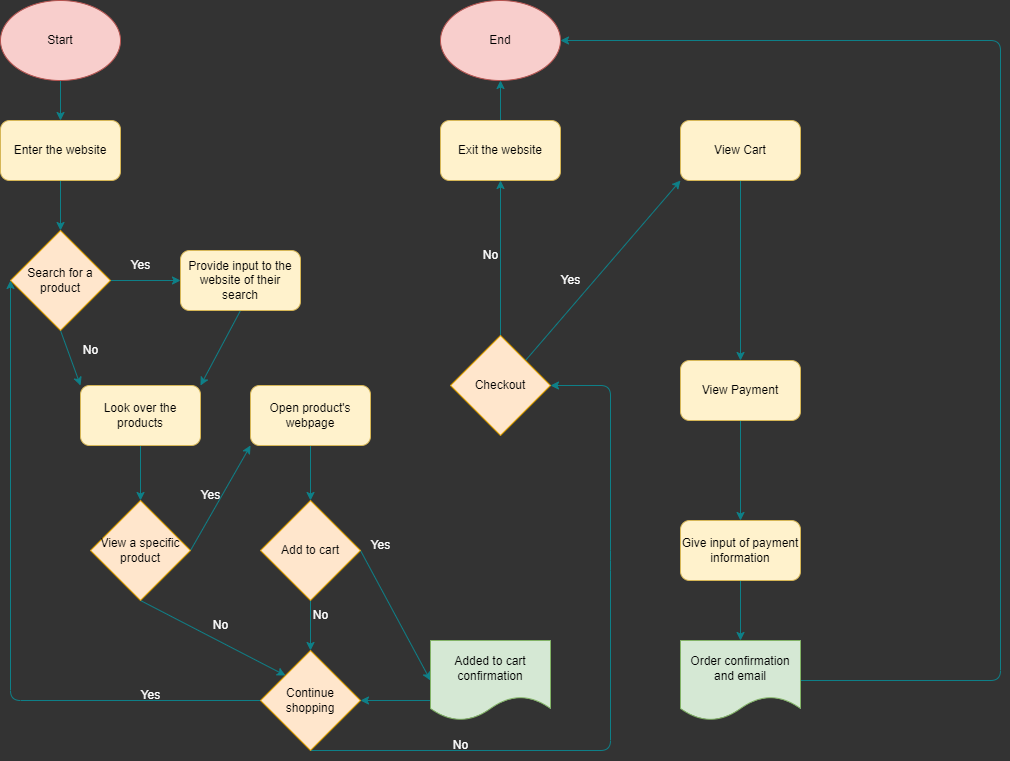

The diagram above was exported from draw.io. Its source (the exported page's mxGraphModel, read from the mxfile embedded in the PNG):
<mxGraphModel dx="1295" dy="746" grid="0" gridSize="10" guides="1" tooltips="1" connect="1" arrows="1" fold="1" page="1" pageScale="1" pageWidth="1100" pageHeight="850" background="#333333" math="0" shadow="0">
  <root>
    <mxCell id="0" />
    <mxCell id="1" parent="0" />
    <mxCell id="7" style="edgeStyle=none;html=1;exitX=0.5;exitY=1;exitDx=0;exitDy=0;entryX=0.5;entryY=0;entryDx=0;entryDy=0;fontColor=#000000;strokeColor=#0e8088;fillColor=#b0e3e6;" parent="1" source="4" target="5" edge="1">
      <mxGeometry relative="1" as="geometry" />
    </mxCell>
    <mxCell id="4" value="&lt;font color=&quot;#000000&quot;&gt;Start&lt;/font&gt;" style="ellipse;whiteSpace=wrap;html=1;fillColor=#f8cecc;strokeColor=#b85450;" parent="1" vertex="1">
      <mxGeometry x="60" y="40" width="120" height="80" as="geometry" />
    </mxCell>
    <mxCell id="9" style="edgeStyle=none;html=1;exitX=0.5;exitY=1;exitDx=0;exitDy=0;fontColor=#000000;fillColor=#b0e3e6;strokeColor=#0e8088;" parent="1" source="5" target="8" edge="1">
      <mxGeometry relative="1" as="geometry" />
    </mxCell>
    <mxCell id="5" value="&lt;font color=&quot;#000000&quot;&gt;Enter the website&lt;/font&gt;" style="rounded=1;whiteSpace=wrap;html=1;fillColor=#fff2cc;strokeColor=#d6b656;" parent="1" vertex="1">
      <mxGeometry x="60" y="160" width="120" height="60" as="geometry" />
    </mxCell>
    <mxCell id="11" style="edgeStyle=none;html=1;exitX=1;exitY=0.5;exitDx=0;exitDy=0;entryX=0;entryY=0.5;entryDx=0;entryDy=0;fontColor=#000000;fillColor=#b0e3e6;strokeColor=#0e8088;" parent="1" source="8" target="10" edge="1">
      <mxGeometry relative="1" as="geometry" />
    </mxCell>
    <mxCell id="17" style="edgeStyle=none;html=1;exitX=0.5;exitY=1;exitDx=0;exitDy=0;entryX=0;entryY=0;entryDx=0;entryDy=0;fontColor=#000000;fillColor=#b0e3e6;strokeColor=#0e8088;" parent="1" source="8" target="15" edge="1">
      <mxGeometry relative="1" as="geometry" />
    </mxCell>
    <mxCell id="8" value="&lt;font color=&quot;#000000&quot;&gt;Search for a product&lt;/font&gt;" style="rhombus;whiteSpace=wrap;html=1;fillColor=#ffe6cc;strokeColor=#d79b00;" parent="1" vertex="1">
      <mxGeometry x="70" y="270" width="100" height="100" as="geometry" />
    </mxCell>
    <mxCell id="16" style="edgeStyle=none;html=1;exitX=0.5;exitY=1;exitDx=0;exitDy=0;entryX=1;entryY=0;entryDx=0;entryDy=0;fontColor=#000000;fillColor=#b0e3e6;strokeColor=#0e8088;" parent="1" source="10" target="15" edge="1">
      <mxGeometry relative="1" as="geometry" />
    </mxCell>
    <mxCell id="10" value="&lt;font color=&quot;#000000&quot;&gt;Provide input to the website of their search&lt;/font&gt;" style="rounded=1;whiteSpace=wrap;html=1;fillColor=#fff2cc;strokeColor=#d6b656;" parent="1" vertex="1">
      <mxGeometry x="240" y="290" width="120" height="60" as="geometry" />
    </mxCell>
    <mxCell id="12" value="&lt;font color=&quot;#ffffff&quot;&gt;Yes&lt;/font&gt;" style="text;html=1;align=center;verticalAlign=middle;resizable=0;points=[];autosize=1;strokeColor=none;fillColor=none;fontColor=#000000;" parent="1" vertex="1">
      <mxGeometry x="180" y="290" width="40" height="30" as="geometry" />
    </mxCell>
    <mxCell id="20" style="edgeStyle=none;html=1;exitX=0.5;exitY=1;exitDx=0;exitDy=0;fontColor=#FFFFFF;fillColor=#b0e3e6;strokeColor=#0e8088;" parent="1" source="15" target="19" edge="1">
      <mxGeometry relative="1" as="geometry" />
    </mxCell>
    <mxCell id="15" value="&lt;font color=&quot;#000000&quot;&gt;Look over the products&lt;/font&gt;" style="rounded=1;whiteSpace=wrap;html=1;fillColor=#fff2cc;strokeColor=#d6b656;" parent="1" vertex="1">
      <mxGeometry x="140" y="425" width="120" height="60" as="geometry" />
    </mxCell>
    <mxCell id="18" value="&lt;font color=&quot;#ffffff&quot;&gt;No&lt;/font&gt;" style="text;html=1;align=center;verticalAlign=middle;resizable=0;points=[];autosize=1;strokeColor=none;fillColor=none;fontColor=#000000;" parent="1" vertex="1">
      <mxGeometry x="130" y="375" width="40" height="30" as="geometry" />
    </mxCell>
    <mxCell id="47" style="edgeStyle=none;html=1;exitX=0.5;exitY=1;exitDx=0;exitDy=0;entryX=0;entryY=0;entryDx=0;entryDy=0;fontColor=#000000;fillColor=#b0e3e6;strokeColor=#0e8088;" parent="1" source="19" target="22" edge="1">
      <mxGeometry relative="1" as="geometry" />
    </mxCell>
    <mxCell id="49" style="edgeStyle=none;html=1;exitX=1;exitY=0.5;exitDx=0;exitDy=0;entryX=0;entryY=1;entryDx=0;entryDy=0;fontColor=#000000;fillColor=#b0e3e6;strokeColor=#0e8088;" parent="1" source="19" target="27" edge="1">
      <mxGeometry relative="1" as="geometry" />
    </mxCell>
    <mxCell id="19" value="&lt;font color=&quot;#000000&quot;&gt;View a specific product&lt;/font&gt;" style="rhombus;whiteSpace=wrap;html=1;fillColor=#ffe6cc;strokeColor=#d79b00;" parent="1" vertex="1">
      <mxGeometry x="150" y="540" width="100" height="100" as="geometry" />
    </mxCell>
    <mxCell id="25" style="edgeStyle=none;html=1;exitX=0;exitY=0.5;exitDx=0;exitDy=0;entryX=0;entryY=0.5;entryDx=0;entryDy=0;fontColor=#FFFFFF;fillColor=#b0e3e6;strokeColor=#0e8088;" parent="1" source="22" target="8" edge="1">
      <mxGeometry relative="1" as="geometry">
        <Array as="points">
          <mxPoint x="70" y="740" />
        </Array>
      </mxGeometry>
    </mxCell>
    <mxCell id="52" style="edgeStyle=none;html=1;exitX=0.5;exitY=1;exitDx=0;exitDy=0;fontColor=#000000;entryX=1;entryY=0.5;entryDx=0;entryDy=0;fillColor=#b0e3e6;strokeColor=#0e8088;" parent="1" source="22" target="51" edge="1">
      <mxGeometry relative="1" as="geometry">
        <mxPoint x="690" y="790" as="targetPoint" />
        <Array as="points">
          <mxPoint x="670" y="790" />
          <mxPoint x="670" y="600" />
          <mxPoint x="670" y="425" />
        </Array>
      </mxGeometry>
    </mxCell>
    <mxCell id="22" value="&lt;font color=&quot;#000000&quot;&gt;Continue shopping&lt;/font&gt;" style="rhombus;whiteSpace=wrap;html=1;fillColor=#ffe6cc;strokeColor=#d79b00;" parent="1" vertex="1">
      <mxGeometry x="320" y="690" width="100" height="100" as="geometry" />
    </mxCell>
    <mxCell id="24" value="No" style="text;html=1;align=center;verticalAlign=middle;resizable=0;points=[];autosize=1;strokeColor=none;fillColor=none;fontColor=#FFFFFF;" parent="1" vertex="1">
      <mxGeometry x="260" y="650" width="40" height="30" as="geometry" />
    </mxCell>
    <mxCell id="26" value="Yes" style="text;html=1;align=center;verticalAlign=middle;resizable=0;points=[];autosize=1;strokeColor=none;fillColor=none;fontColor=#FFFFFF;" parent="1" vertex="1">
      <mxGeometry x="190" y="720" width="40" height="30" as="geometry" />
    </mxCell>
    <mxCell id="33" style="edgeStyle=none;html=1;exitX=0.5;exitY=1;exitDx=0;exitDy=0;entryX=0.5;entryY=0;entryDx=0;entryDy=0;fontColor=#000000;fillColor=#b0e3e6;strokeColor=#0e8088;" parent="1" source="27" target="31" edge="1">
      <mxGeometry relative="1" as="geometry" />
    </mxCell>
    <mxCell id="27" value="&lt;font color=&quot;#000000&quot;&gt;Open product's webpage&lt;/font&gt;" style="rounded=1;whiteSpace=wrap;html=1;fillColor=#fff2cc;strokeColor=#d6b656;" parent="1" vertex="1">
      <mxGeometry x="310" y="425" width="120" height="60" as="geometry" />
    </mxCell>
    <mxCell id="29" value="Yes" style="text;html=1;align=center;verticalAlign=middle;resizable=0;points=[];autosize=1;strokeColor=none;fillColor=none;fontColor=#FFFFFF;" parent="1" vertex="1">
      <mxGeometry x="250" y="520" width="40" height="30" as="geometry" />
    </mxCell>
    <mxCell id="37" style="edgeStyle=none;html=1;exitX=1;exitY=0.5;exitDx=0;exitDy=0;entryX=0;entryY=0.5;entryDx=0;entryDy=0;fontColor=#000000;fillColor=#b0e3e6;strokeColor=#0e8088;" parent="1" source="31" target="36" edge="1">
      <mxGeometry relative="1" as="geometry" />
    </mxCell>
    <mxCell id="46" style="edgeStyle=none;html=1;exitX=0.5;exitY=1;exitDx=0;exitDy=0;entryX=0.5;entryY=0;entryDx=0;entryDy=0;fontColor=#000000;fillColor=#b0e3e6;strokeColor=#0e8088;" parent="1" source="31" target="22" edge="1">
      <mxGeometry relative="1" as="geometry" />
    </mxCell>
    <mxCell id="31" value="&lt;font color=&quot;#000000&quot;&gt;Add to cart&lt;/font&gt;" style="rhombus;whiteSpace=wrap;html=1;fillColor=#ffe6cc;strokeColor=#d79b00;" parent="1" vertex="1">
      <mxGeometry x="320" y="540" width="100" height="100" as="geometry" />
    </mxCell>
    <mxCell id="34" value="No" style="text;html=1;align=center;verticalAlign=middle;resizable=0;points=[];autosize=1;strokeColor=none;fillColor=none;fontColor=#FFFFFF;" parent="1" vertex="1">
      <mxGeometry x="360" y="640" width="40" height="30" as="geometry" />
    </mxCell>
    <mxCell id="39" style="edgeStyle=none;html=1;exitX=0;exitY=0.75;exitDx=0;exitDy=0;entryX=1;entryY=0.5;entryDx=0;entryDy=0;fontColor=#000000;fillColor=#b0e3e6;strokeColor=#0e8088;" parent="1" source="36" target="22" edge="1">
      <mxGeometry relative="1" as="geometry" />
    </mxCell>
    <mxCell id="36" value="&lt;font color=&quot;#000000&quot;&gt;Added to cart confirmation&lt;/font&gt;" style="shape=document;whiteSpace=wrap;html=1;boundedLbl=1;fillColor=#d5e8d4;strokeColor=#82b366;" parent="1" vertex="1">
      <mxGeometry x="490" y="680" width="120" height="80" as="geometry" />
    </mxCell>
    <mxCell id="41" value="Yes" style="text;html=1;align=center;verticalAlign=middle;resizable=0;points=[];autosize=1;strokeColor=none;fillColor=none;fontColor=#FFFFFF;" parent="1" vertex="1">
      <mxGeometry x="420" y="570" width="40" height="30" as="geometry" />
    </mxCell>
    <mxCell id="59" style="edgeStyle=none;html=1;exitX=0.5;exitY=0;exitDx=0;exitDy=0;entryX=0.5;entryY=1;entryDx=0;entryDy=0;fontColor=#000000;fillColor=#b0e3e6;strokeColor=#0e8088;" parent="1" source="51" target="57" edge="1">
      <mxGeometry relative="1" as="geometry" />
    </mxCell>
    <mxCell id="65" style="edgeStyle=none;html=1;exitX=1;exitY=0;exitDx=0;exitDy=0;entryX=0;entryY=1;entryDx=0;entryDy=0;fontColor=#000000;fillColor=#b0e3e6;strokeColor=#0e8088;" parent="1" source="51" target="64" edge="1">
      <mxGeometry relative="1" as="geometry" />
    </mxCell>
    <mxCell id="51" value="&lt;font color=&quot;#000000&quot;&gt;Checkout&lt;/font&gt;" style="rhombus;whiteSpace=wrap;html=1;fillColor=#ffe6cc;strokeColor=#d79b00;" parent="1" vertex="1">
      <mxGeometry x="510" y="375" width="100" height="100" as="geometry" />
    </mxCell>
    <mxCell id="54" value="No" style="text;html=1;align=center;verticalAlign=middle;resizable=0;points=[];autosize=1;strokeColor=none;fillColor=none;fontColor=#FFFFFF;" parent="1" vertex="1">
      <mxGeometry x="500" y="770" width="40" height="30" as="geometry" />
    </mxCell>
    <mxCell id="60" style="edgeStyle=none;html=1;exitX=0.5;exitY=0;exitDx=0;exitDy=0;entryX=0.5;entryY=1;entryDx=0;entryDy=0;fontColor=#000000;fillColor=#b0e3e6;strokeColor=#0e8088;" parent="1" source="57" target="58" edge="1">
      <mxGeometry relative="1" as="geometry" />
    </mxCell>
    <mxCell id="57" value="&lt;font color=&quot;#000000&quot;&gt;Exit the website&lt;/font&gt;" style="rounded=1;whiteSpace=wrap;html=1;fillColor=#fff2cc;strokeColor=#d6b656;" parent="1" vertex="1">
      <mxGeometry x="500" y="160" width="120" height="60" as="geometry" />
    </mxCell>
    <mxCell id="58" value="&lt;font color=&quot;#000000&quot;&gt;End&lt;/font&gt;" style="ellipse;whiteSpace=wrap;html=1;fillColor=#f8cecc;strokeColor=#b85450;" parent="1" vertex="1">
      <mxGeometry x="500" y="40" width="120" height="80" as="geometry" />
    </mxCell>
    <mxCell id="61" value="&lt;font color=&quot;#ffffff&quot;&gt;No&lt;/font&gt;" style="text;html=1;align=center;verticalAlign=middle;resizable=0;points=[];autosize=1;strokeColor=none;fillColor=none;fontColor=#000000;" parent="1" vertex="1">
      <mxGeometry x="530" y="280" width="40" height="30" as="geometry" />
    </mxCell>
    <mxCell id="69" style="edgeStyle=none;html=1;exitX=0.5;exitY=1;exitDx=0;exitDy=0;entryX=0.5;entryY=0;entryDx=0;entryDy=0;fontColor=#000000;fillColor=#b0e3e6;strokeColor=#0e8088;" parent="1" source="64" target="68" edge="1">
      <mxGeometry relative="1" as="geometry" />
    </mxCell>
    <mxCell id="64" value="&lt;font color=&quot;#000000&quot;&gt;View Cart&lt;/font&gt;" style="rounded=1;whiteSpace=wrap;html=1;fillColor=#fff2cc;strokeColor=#d6b656;" parent="1" vertex="1">
      <mxGeometry x="740" y="160" width="120" height="60" as="geometry" />
    </mxCell>
    <mxCell id="66" value="Yes" style="text;html=1;align=center;verticalAlign=middle;resizable=0;points=[];autosize=1;strokeColor=none;fillColor=none;fontColor=#FFFFFF;" parent="1" vertex="1">
      <mxGeometry x="610" y="305" width="40" height="30" as="geometry" />
    </mxCell>
    <mxCell id="71" style="edgeStyle=none;html=1;exitX=0.5;exitY=1;exitDx=0;exitDy=0;entryX=0.5;entryY=0;entryDx=0;entryDy=0;fontColor=#000000;fillColor=#b0e3e6;strokeColor=#0e8088;" parent="1" source="68" target="70" edge="1">
      <mxGeometry relative="1" as="geometry" />
    </mxCell>
    <mxCell id="68" value="&lt;font color=&quot;#000000&quot;&gt;View Payment&lt;/font&gt;" style="rounded=1;whiteSpace=wrap;html=1;fillColor=#fff2cc;strokeColor=#d6b656;" parent="1" vertex="1">
      <mxGeometry x="740" y="400" width="120" height="60" as="geometry" />
    </mxCell>
    <mxCell id="74" style="edgeStyle=none;html=1;exitX=0.5;exitY=1;exitDx=0;exitDy=0;entryX=0.5;entryY=0;entryDx=0;entryDy=0;fontColor=#000000;fillColor=#b0e3e6;strokeColor=#0e8088;" parent="1" source="70" target="73" edge="1">
      <mxGeometry relative="1" as="geometry" />
    </mxCell>
    <mxCell id="70" value="&lt;font color=&quot;#000000&quot;&gt;Give input of payment information&lt;/font&gt;" style="rounded=1;whiteSpace=wrap;html=1;fillColor=#fff2cc;strokeColor=#d6b656;" parent="1" vertex="1">
      <mxGeometry x="740" y="560" width="120" height="60" as="geometry" />
    </mxCell>
    <mxCell id="76" style="edgeStyle=none;html=1;exitX=1;exitY=0.5;exitDx=0;exitDy=0;entryX=1;entryY=0.5;entryDx=0;entryDy=0;fontColor=#000000;fillColor=#b0e3e6;strokeColor=#0e8088;" parent="1" source="73" target="58" edge="1">
      <mxGeometry relative="1" as="geometry">
        <Array as="points">
          <mxPoint x="1060" y="720" />
          <mxPoint x="1060" y="80" />
        </Array>
      </mxGeometry>
    </mxCell>
    <mxCell id="73" value="&lt;font color=&quot;#000000&quot;&gt;Order confirmation and email&lt;/font&gt;" style="shape=document;whiteSpace=wrap;html=1;boundedLbl=1;fillColor=#d5e8d4;strokeColor=#82b366;" parent="1" vertex="1">
      <mxGeometry x="740" y="680" width="120" height="80" as="geometry" />
    </mxCell>
  </root>
</mxGraphModel>